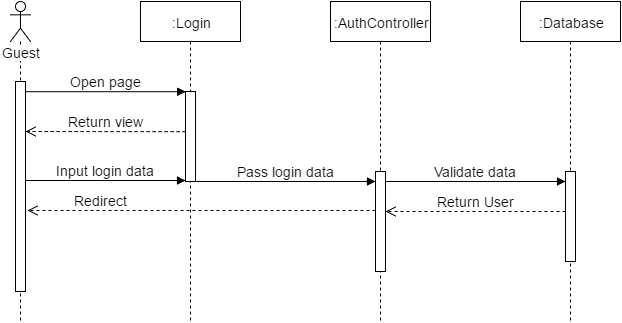

The diagram above was exported from draw.io. Its source (the exported page's mxGraphModel, read from the mxfile embedded in the PNG):
<mxGraphModel dx="1116" dy="457" grid="1" gridSize="10" guides="1" tooltips="1" connect="1" arrows="1" fold="1" page="1" pageScale="1.5" pageWidth="826" pageHeight="1169" math="0" shadow="0">
  <root>
    <mxCell id="0" style=";html=1;" />
    <mxCell id="1" style=";html=1;" parent="0" />
    <mxCell id="694232533db1447b-86" value="Guest" style="shape=umlLifeline;participant=umlActor;perimeter=lifelinePerimeter;whiteSpace=wrap;html=1;container=1;collapsible=0;recursiveResize=0;verticalAlign=top;spacingTop=36;labelBackgroundColor=#ffffff;outlineConnect=0;fontSize=14;fontColor=none;" vertex="1" parent="1">
      <mxGeometry x="200" y="60" width="20" height="320" as="geometry" />
    </mxCell>
    <mxCell id="694232533db1447b-89" value="" style="html=1;points=[];perimeter=orthogonalPerimeter;fontSize=14;fontColor=none;" vertex="1" parent="694232533db1447b-86">
      <mxGeometry x="5" y="80" width="10" height="210" as="geometry" />
    </mxCell>
    <mxCell id="694232533db1447b-87" value=":Login" style="shape=umlLifeline;perimeter=lifelinePerimeter;whiteSpace=wrap;html=1;container=1;collapsible=0;recursiveResize=0;outlineConnect=0;fontSize=14;fontColor=none;" vertex="1" parent="1">
      <mxGeometry x="330" y="60" width="100" height="320" as="geometry" />
    </mxCell>
    <mxCell id="694232533db1447b-105" value="Return view" style="html=1;verticalAlign=bottom;endArrow=open;dashed=1;endSize=8;exitX=0;exitY=0.95;strokeColor=#000000;fontSize=14;fontColor=none;entryX=1.01;entryY=0.237;entryPerimeter=0;" edge="1" parent="694232533db1447b-87" target="694232533db1447b-89">
      <mxGeometry relative="1" as="geometry">
        <mxPoint x="-110" y="130" as="targetPoint" />
        <mxPoint x="45.200000000000045" y="130.2" as="sourcePoint" />
      </mxGeometry>
    </mxCell>
    <mxCell id="694232533db1447b-108" value="" style="html=1;points=[];perimeter=orthogonalPerimeter;fontSize=14;fontColor=none;" vertex="1" parent="694232533db1447b-87">
      <mxGeometry x="45" y="90" width="10" height="90" as="geometry" />
    </mxCell>
    <mxCell id="694232533db1447b-88" value=":AuthController" style="shape=umlLifeline;perimeter=lifelinePerimeter;whiteSpace=wrap;html=1;container=1;collapsible=0;recursiveResize=0;outlineConnect=0;fontSize=14;fontColor=none;" vertex="1" parent="1">
      <mxGeometry x="520" y="60" width="100" height="320" as="geometry" />
    </mxCell>
    <mxCell id="694232533db1447b-110" value="" style="html=1;points=[];perimeter=orthogonalPerimeter;fontSize=14;fontColor=none;" vertex="1" parent="694232533db1447b-88">
      <mxGeometry x="45" y="170" width="10" height="100" as="geometry" />
    </mxCell>
    <mxCell id="694232533db1447b-114" value="Validate data" style="html=1;verticalAlign=bottom;endArrow=block;strokeColor=#000000;fontSize=14;fontColor=none;" edge="1" parent="694232533db1447b-88" target="694232533db1447b-113">
      <mxGeometry width="80" relative="1" as="geometry">
        <mxPoint x="55" y="180" as="sourcePoint" />
        <mxPoint x="230" y="180" as="targetPoint" />
      </mxGeometry>
    </mxCell>
    <mxCell id="694232533db1447b-104" value="Open page" style="html=1;verticalAlign=bottom;endArrow=block;entryX=0;entryY=0;strokeColor=#000000;fontSize=14;fontColor=none;" edge="1" parent="1" source="694232533db1447b-89">
      <mxGeometry relative="1" as="geometry">
        <mxPoint x="305" y="150" as="sourcePoint" />
        <mxPoint x="375.20000000000005" y="150.2" as="targetPoint" />
      </mxGeometry>
    </mxCell>
    <mxCell id="694232533db1447b-109" value="Input login data" style="html=1;verticalAlign=bottom;endArrow=block;strokeColor=#000000;fontSize=14;fontColor=none;exitX=0.972;exitY=0.473;exitPerimeter=0;" edge="1" parent="1" source="694232533db1447b-89">
      <mxGeometry width="80" relative="1" as="geometry">
        <mxPoint x="220" y="240" as="sourcePoint" />
        <mxPoint x="375" y="239" as="targetPoint" />
      </mxGeometry>
    </mxCell>
    <mxCell id="694232533db1447b-111" value="Pass login data" style="html=1;verticalAlign=bottom;endArrow=block;strokeColor=#000000;fontSize=14;fontColor=none;entryX=-0.01;entryY=0.102;entryPerimeter=0;" edge="1" parent="1" source="694232533db1447b-108" target="694232533db1447b-110">
      <mxGeometry width="80" relative="1" as="geometry">
        <mxPoint x="55" y="180" as="sourcePoint" />
        <mxPoint x="560" y="240" as="targetPoint" />
      </mxGeometry>
    </mxCell>
    <mxCell id="694232533db1447b-112" value=":Database" style="shape=umlLifeline;perimeter=lifelinePerimeter;whiteSpace=wrap;html=1;container=1;collapsible=0;recursiveResize=0;outlineConnect=0;fontSize=14;fontColor=none;" vertex="1" parent="1">
      <mxGeometry x="710" y="60" width="100" height="320" as="geometry" />
    </mxCell>
    <mxCell id="694232533db1447b-113" value="" style="html=1;points=[];perimeter=orthogonalPerimeter;fontSize=14;fontColor=none;" vertex="1" parent="694232533db1447b-112">
      <mxGeometry x="45" y="170" width="10" height="90" as="geometry" />
    </mxCell>
    <mxCell id="694232533db1447b-115" value="Return User" style="html=1;verticalAlign=bottom;endArrow=open;dashed=1;endSize=8;strokeColor=#000000;fontSize=14;fontColor=none;exitX=-0.03;exitY=0.44;exitPerimeter=0;entryX=1.042;entryY=0.4;entryPerimeter=0;" edge="1" parent="1" source="694232533db1447b-113" target="694232533db1447b-110">
      <mxGeometry relative="1" as="geometry">
        <mxPoint x="750" y="270" as="sourcePoint" />
        <mxPoint x="580" y="270" as="targetPoint" />
      </mxGeometry>
    </mxCell>
    <mxCell id="694232533db1447b-116" value="Redirect" style="html=1;verticalAlign=bottom;endArrow=open;dashed=1;endSize=8;strokeColor=#000000;fontSize=14;fontColor=none;entryX=1.162;entryY=0.613;entryPerimeter=0;" edge="1" parent="1" source="694232533db1447b-110" target="694232533db1447b-89">
      <mxGeometry x="0.5805" relative="1" as="geometry">
        <mxPoint x="560" y="270" as="sourcePoint" />
        <mxPoint x="390" y="270" as="targetPoint" />
        <mxPoint as="offset" />
      </mxGeometry>
    </mxCell>
  </root>
</mxGraphModel>